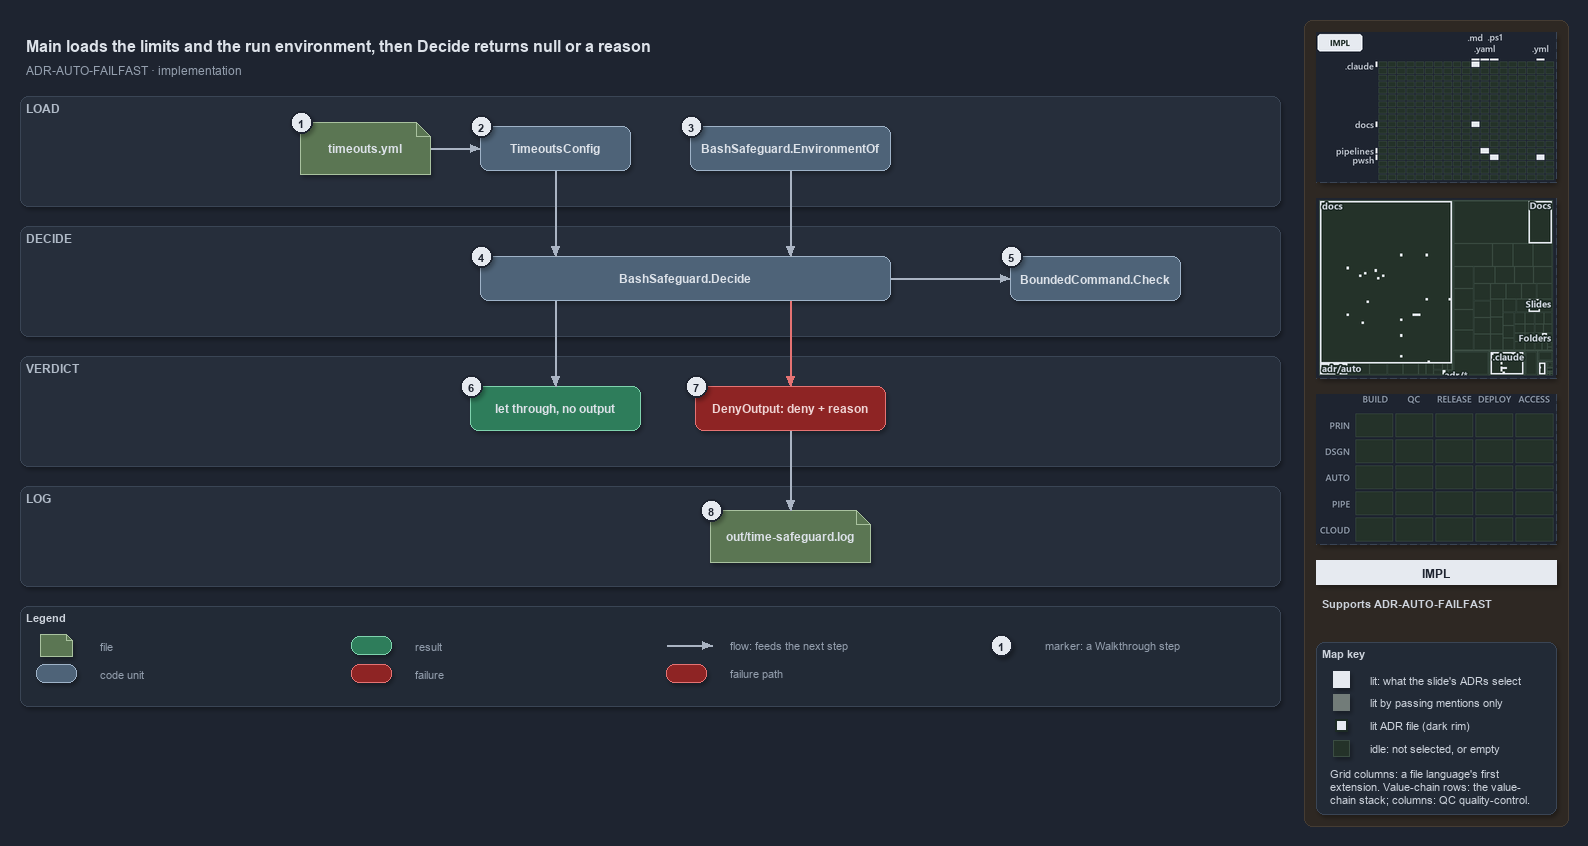

The diagram above was exported from draw.io. Its source (the exported page's mxGraphModel, read from the mxfile embedded in the PNG):
<mxGraphModel dx="1024" dy="768" grid="0" gridSize="10" guides="1" tooltips="1" connect="1" arrows="1" fold="1" page="1" pageScale="1" pageWidth="1572" pageHeight="710" background="#1E2430" math="0" shadow="1">
  <root>
    <mxCell id="0" />
    <mxCell id="1" parent="0" />
    <mxCell id="sidebar-bg" value="" style="rounded=1;arcSize=2;html=1;fillColor=#2E2823;strokeColor=#453C33;shadow=0;" vertex="1" parent="1">
      <mxGeometry x="1304" y="4" width="264" height="806" as="geometry" />
    </mxCell>
    <mxCell id="title" value="Main loads the limits and the run environment, then Decide returns null or a reason" style="text;html=1;align=left;verticalAlign=middle;fontSize=16;fontStyle=1;fontColor=#DDE2E9;" vertex="1" parent="1">
      <mxGeometry x="20" y="14" width="1260" height="30" as="geometry" />
    </mxCell>
    <mxCell id="subtitle" value="ADR-AUTO-FAILFAST &amp;#183; implementation" style="text;html=1;align=left;verticalAlign=middle;fontSize=12;fontColor=#949FAE;" vertex="1" parent="1">
      <mxGeometry x="20" y="44" width="1240" height="20" as="geometry" />
    </mxCell>
    <mxCell id="band-load" value="LOAD" style="rounded=1;html=1;arcSize=3;fillColor=#262E3B;strokeColor=#3A4555;verticalAlign=top;align=left;spacingLeft=8;fontStyle=1;fontSize=12;fontColor=#B0BAC7;" vertex="1" parent="1">
      <mxGeometry x="20" y="80" width="1260" height="110" as="geometry" />
    </mxCell>
    <mxCell id="band-decide" value="DECIDE" style="rounded=1;html=1;arcSize=3;fillColor=#262E3B;strokeColor=#3A4555;verticalAlign=top;align=left;spacingLeft=8;fontStyle=1;fontSize=12;fontColor=#B0BAC7;" vertex="1" parent="1">
      <mxGeometry x="20" y="210" width="1260" height="110" as="geometry" />
    </mxCell>
    <mxCell id="band-verdict" value="VERDICT" style="rounded=1;html=1;arcSize=3;fillColor=#262E3B;strokeColor=#3A4555;verticalAlign=top;align=left;spacingLeft=8;fontStyle=1;fontSize=12;fontColor=#B0BAC7;" vertex="1" parent="1">
      <mxGeometry x="20" y="340" width="1260" height="110" as="geometry" />
    </mxCell>
    <mxCell id="band-log" value="LOG" style="rounded=1;html=1;arcSize=3;fillColor=#262E3B;strokeColor=#3A4555;verticalAlign=top;align=left;spacingLeft=8;fontStyle=1;fontSize=12;fontColor=#B0BAC7;" vertex="1" parent="1">
      <mxGeometry x="20" y="470" width="1260" height="100" as="geometry" />
    </mxCell>
    <mxCell id="g-yml" value="&lt;b&gt;timeouts.yml&lt;/b&gt;" style="shape=note;size=14;whiteSpace=wrap;html=1;fillColor=#5B7653;strokeColor=#A9C29F;fontColor=#DDE2E9;fontSize=12;" vertex="1" parent="1">
      <mxGeometry x="300" y="106" width="130" height="52" as="geometry" />
    </mxCell>
    <mxCell id="g-config" value="&lt;b&gt;TimeoutsConfig&lt;/b&gt;" style="rounded=1;whiteSpace=wrap;html=1;arcSize=20;fillColor=#4E6378;strokeColor=#9FB3C8;fontColor=#DDE2E9;fontSize=12;" vertex="1" parent="1">
      <mxGeometry x="480" y="110" width="150" height="44" as="geometry" />
    </mxCell>
    <mxCell id="g-env" value="&lt;b&gt;BashSafeguard.EnvironmentOf&lt;/b&gt;" style="rounded=1;whiteSpace=wrap;html=1;arcSize=20;fillColor=#4E6378;strokeColor=#9FB3C8;fontColor=#DDE2E9;fontSize=12;" vertex="1" parent="1">
      <mxGeometry x="690" y="110" width="200" height="44" as="geometry" />
    </mxCell>
    <mxCell id="g-decide" value="&lt;b&gt;BashSafeguard.Decide&lt;/b&gt;" style="rounded=1;whiteSpace=wrap;html=1;arcSize=20;fillColor=#4E6378;strokeColor=#9FB3C8;fontColor=#DDE2E9;fontSize=12;" vertex="1" parent="1">
      <mxGeometry x="480" y="240" width="410" height="44" as="geometry" />
    </mxCell>
    <mxCell id="g-check" value="&lt;b&gt;BoundedCommand.Check&lt;/b&gt;" style="rounded=1;whiteSpace=wrap;html=1;arcSize=20;fillColor=#4E6378;strokeColor=#9FB3C8;fontColor=#DDE2E9;fontSize=12;" vertex="1" parent="1">
      <mxGeometry x="1010" y="240" width="170" height="44" as="geometry" />
    </mxCell>
    <mxCell id="g-allow" value="&lt;b&gt;let through, no output&lt;/b&gt;" style="rounded=1;whiteSpace=wrap;html=1;arcSize=20;fillColor=#2E7D5B;strokeColor=#7FD3AE;fontColor=#DDE2E9;fontSize=12;" vertex="1" parent="1">
      <mxGeometry x="470" y="370" width="170" height="44" as="geometry" />
    </mxCell>
    <mxCell id="g-deny" value="&lt;b&gt;DenyOutput: deny + reason&lt;/b&gt;" style="rounded=1;whiteSpace=wrap;html=1;arcSize=20;fillColor=#8E2424;strokeColor=#E57373;fontColor=#EFD4D4;fontSize=12;" vertex="1" parent="1">
      <mxGeometry x="695" y="370" width="190" height="44" as="geometry" />
    </mxCell>
    <mxCell id="g-log" value="&lt;b&gt;out/time-safeguard.log&lt;/b&gt;" style="shape=note;size=14;whiteSpace=wrap;html=1;fillColor=#5B7653;strokeColor=#A9C29F;fontColor=#DDE2E9;fontSize=12;" vertex="1" parent="1">
      <mxGeometry x="710" y="494" width="160" height="52" as="geometry" />
    </mxCell>
    <mxCell id="p-e-yml-config-a" value="" style="text;html=1;strokeColor=none;fillColor=none;" vertex="1" parent="1">
      <mxGeometry x="430" y="132" width="1" height="1" as="geometry" />
    </mxCell>
    <mxCell id="p-e-yml-config-b" value="" style="text;html=1;strokeColor=none;fillColor=none;" vertex="1" parent="1">
      <mxGeometry x="480" y="132" width="1" height="1" as="geometry" />
    </mxCell>
    <mxCell id="e-yml-config" value="" style="edgeStyle=orthogonalEdgeStyle;rounded=1;html=1;fontSize=10;fontColor=#CDD3DC;endArrow=block;strokeColor=#AAB4C3;shadow=0;" edge="1" parent="1" source="p-e-yml-config-a" target="p-e-yml-config-b">
      <mxGeometry relative="1" as="geometry" />
    </mxCell>
    <mxCell id="p-e-config-decide-a" value="" style="text;html=1;strokeColor=none;fillColor=none;" vertex="1" parent="1">
      <mxGeometry x="555" y="154" width="1" height="1" as="geometry" />
    </mxCell>
    <mxCell id="p-e-config-decide-b" value="" style="text;html=1;strokeColor=none;fillColor=none;" vertex="1" parent="1">
      <mxGeometry x="555" y="240" width="1" height="1" as="geometry" />
    </mxCell>
    <mxCell id="e-config-decide" value="" style="edgeStyle=orthogonalEdgeStyle;rounded=1;html=1;fontSize=10;fontColor=#CDD3DC;endArrow=block;strokeColor=#AAB4C3;shadow=0;" edge="1" parent="1" source="p-e-config-decide-a" target="p-e-config-decide-b">
      <mxGeometry relative="1" as="geometry" />
    </mxCell>
    <mxCell id="p-e-env-decide-a" value="" style="text;html=1;strokeColor=none;fillColor=none;" vertex="1" parent="1">
      <mxGeometry x="790" y="154" width="1" height="1" as="geometry" />
    </mxCell>
    <mxCell id="p-e-env-decide-b" value="" style="text;html=1;strokeColor=none;fillColor=none;" vertex="1" parent="1">
      <mxGeometry x="790" y="240" width="1" height="1" as="geometry" />
    </mxCell>
    <mxCell id="e-env-decide" value="" style="edgeStyle=orthogonalEdgeStyle;rounded=1;html=1;fontSize=10;fontColor=#CDD3DC;endArrow=block;strokeColor=#AAB4C3;shadow=0;" edge="1" parent="1" source="p-e-env-decide-a" target="p-e-env-decide-b">
      <mxGeometry relative="1" as="geometry" />
    </mxCell>
    <mxCell id="p-e-decide-check-a" value="" style="text;html=1;strokeColor=none;fillColor=none;" vertex="1" parent="1">
      <mxGeometry x="890" y="262" width="1" height="1" as="geometry" />
    </mxCell>
    <mxCell id="p-e-decide-check-b" value="" style="text;html=1;strokeColor=none;fillColor=none;" vertex="1" parent="1">
      <mxGeometry x="1010" y="262" width="1" height="1" as="geometry" />
    </mxCell>
    <mxCell id="e-decide-check" value="" style="edgeStyle=orthogonalEdgeStyle;rounded=1;html=1;fontSize=10;fontColor=#CDD3DC;endArrow=block;strokeColor=#AAB4C3;shadow=0;" edge="1" parent="1" source="p-e-decide-check-a" target="p-e-decide-check-b">
      <mxGeometry relative="1" as="geometry" />
    </mxCell>
    <mxCell id="p-e-decide-allow-a" value="" style="text;html=1;strokeColor=none;fillColor=none;" vertex="1" parent="1">
      <mxGeometry x="555" y="284" width="1" height="1" as="geometry" />
    </mxCell>
    <mxCell id="p-e-decide-allow-b" value="" style="text;html=1;strokeColor=none;fillColor=none;" vertex="1" parent="1">
      <mxGeometry x="555" y="370" width="1" height="1" as="geometry" />
    </mxCell>
    <mxCell id="e-decide-allow" value="" style="edgeStyle=orthogonalEdgeStyle;rounded=1;html=1;fontSize=10;fontColor=#CDD3DC;endArrow=block;strokeColor=#AAB4C3;shadow=0;" edge="1" parent="1" source="p-e-decide-allow-a" target="p-e-decide-allow-b">
      <mxGeometry relative="1" as="geometry" />
    </mxCell>
    <mxCell id="p-e-decide-deny-a" value="" style="text;html=1;strokeColor=none;fillColor=none;" vertex="1" parent="1">
      <mxGeometry x="790" y="284" width="1" height="1" as="geometry" />
    </mxCell>
    <mxCell id="p-e-decide-deny-b" value="" style="text;html=1;strokeColor=none;fillColor=none;" vertex="1" parent="1">
      <mxGeometry x="790" y="370" width="1" height="1" as="geometry" />
    </mxCell>
    <mxCell id="e-decide-deny" value="" style="edgeStyle=orthogonalEdgeStyle;rounded=1;html=1;fontSize=10;fontColor=#CDD3DC;endArrow=block;strokeColor=#E57373;shadow=0;" edge="1" parent="1" source="p-e-decide-deny-a" target="p-e-decide-deny-b">
      <mxGeometry relative="1" as="geometry" />
    </mxCell>
    <mxCell id="p-e-deny-log-a" value="" style="text;html=1;strokeColor=none;fillColor=none;" vertex="1" parent="1">
      <mxGeometry x="790" y="414" width="1" height="1" as="geometry" />
    </mxCell>
    <mxCell id="p-e-deny-log-b" value="" style="text;html=1;strokeColor=none;fillColor=none;" vertex="1" parent="1">
      <mxGeometry x="790" y="494" width="1" height="1" as="geometry" />
    </mxCell>
    <mxCell id="e-deny-log" value="" style="edgeStyle=orthogonalEdgeStyle;rounded=1;html=1;fontSize=10;fontColor=#CDD3DC;endArrow=block;strokeColor=#AAB4C3;shadow=0;" edge="1" parent="1" source="p-e-deny-log-a" target="p-e-deny-log-b">
      <mxGeometry relative="1" as="geometry" />
    </mxCell>
    <mxCell id="mark-1" value="1" style="ellipse;html=1;fillColor=#E6EAF0;strokeColor=#1E2430;strokeWidth=2;fontColor=#1E2430;fontStyle=1;fontSize=11;" vertex="1" parent="1">
      <mxGeometry x="290" y="95" width="22" height="22" as="geometry" />
    </mxCell>
    <mxCell id="mark-2" value="2" style="ellipse;html=1;fillColor=#E6EAF0;strokeColor=#1E2430;strokeWidth=2;fontColor=#1E2430;fontStyle=1;fontSize=11;" vertex="1" parent="1">
      <mxGeometry x="470" y="99" width="22" height="22" as="geometry" />
    </mxCell>
    <mxCell id="mark-3" value="3" style="ellipse;html=1;fillColor=#E6EAF0;strokeColor=#1E2430;strokeWidth=2;fontColor=#1E2430;fontStyle=1;fontSize=11;" vertex="1" parent="1">
      <mxGeometry x="680" y="99" width="22" height="22" as="geometry" />
    </mxCell>
    <mxCell id="mark-4" value="4" style="ellipse;html=1;fillColor=#E6EAF0;strokeColor=#1E2430;strokeWidth=2;fontColor=#1E2430;fontStyle=1;fontSize=11;" vertex="1" parent="1">
      <mxGeometry x="470" y="229" width="22" height="22" as="geometry" />
    </mxCell>
    <mxCell id="mark-5" value="5" style="ellipse;html=1;fillColor=#E6EAF0;strokeColor=#1E2430;strokeWidth=2;fontColor=#1E2430;fontStyle=1;fontSize=11;" vertex="1" parent="1">
      <mxGeometry x="1000" y="229" width="22" height="22" as="geometry" />
    </mxCell>
    <mxCell id="mark-6" value="6" style="ellipse;html=1;fillColor=#E6EAF0;strokeColor=#1E2430;strokeWidth=2;fontColor=#1E2430;fontStyle=1;fontSize=11;" vertex="1" parent="1">
      <mxGeometry x="460" y="359" width="22" height="22" as="geometry" />
    </mxCell>
    <mxCell id="mark-7" value="7" style="ellipse;html=1;fillColor=#E6EAF0;strokeColor=#1E2430;strokeWidth=2;fontColor=#1E2430;fontStyle=1;fontSize=11;" vertex="1" parent="1">
      <mxGeometry x="685" y="359" width="22" height="22" as="geometry" />
    </mxCell>
    <mxCell id="mark-8" value="8" style="ellipse;html=1;fillColor=#E6EAF0;strokeColor=#1E2430;strokeWidth=2;fontColor=#1E2430;fontStyle=1;fontSize=11;" vertex="1" parent="1">
      <mxGeometry x="700" y="483" width="22" height="22" as="geometry" />
    </mxCell>
    <mxCell id="legend" value="&lt;b&gt;Legend&lt;/b&gt;" style="rounded=1;whiteSpace=wrap;html=1;arcSize=6;fillColor=#222A36;strokeColor=#3A4555;align=left;verticalAlign=top;spacing=8;fontSize=11;fontColor=#CDD3DC;" vertex="1" parent="1">
      <mxGeometry x="20" y="590" width="1260" height="100" as="geometry" />
    </mxCell>
    <mxCell id="lg-0" value="" style="shape=note;size=6;html=1;fillColor=#5B7653;strokeColor=#A9C29F;" vertex="1" parent="1">
      <mxGeometry x="40" y="618" width="32" height="22" as="geometry" />
    </mxCell>
    <mxCell id="lg-0-t" value="file" style="text;html=1;align=left;verticalAlign=middle;fontSize=11;fontColor=#949FAE;" vertex="1" parent="1">
      <mxGeometry x="94" y="619" width="245" height="20" as="geometry" />
    </mxCell>
    <mxCell id="lg-1" value="" style="rounded=1;html=1;arcSize=20;fillColor=#4E6378;strokeColor=#9FB3C8;" vertex="1" parent="1">
      <mxGeometry x="36" y="648" width="40" height="18" as="geometry" />
    </mxCell>
    <mxCell id="lg-1-t" value="code unit" style="text;html=1;align=left;verticalAlign=middle;fontSize=11;fontColor=#949FAE;" vertex="1" parent="1">
      <mxGeometry x="94" y="647" width="245" height="20" as="geometry" />
    </mxCell>
    <mxCell id="lg-2" value="" style="rounded=1;html=1;arcSize=20;fillColor=#2E7D5B;strokeColor=#7FD3AE;" vertex="1" parent="1">
      <mxGeometry x="351" y="620" width="40" height="18" as="geometry" />
    </mxCell>
    <mxCell id="lg-2-t" value="result" style="text;html=1;align=left;verticalAlign=middle;fontSize=11;fontColor=#949FAE;" vertex="1" parent="1">
      <mxGeometry x="409" y="619" width="245" height="20" as="geometry" />
    </mxCell>
    <mxCell id="lg-3" value="" style="rounded=1;html=1;arcSize=20;fillColor=#8E2424;strokeColor=#E57373;" vertex="1" parent="1">
      <mxGeometry x="351" y="648" width="40" height="18" as="geometry" />
    </mxCell>
    <mxCell id="lg-3-t" value="failure" style="text;html=1;align=left;verticalAlign=middle;fontSize=11;fontColor=#949FAE;" vertex="1" parent="1">
      <mxGeometry x="409" y="647" width="245" height="20" as="geometry" />
    </mxCell>
    <mxCell id="lg-4-a" value="" style="text;html=1;strokeColor=none;fillColor=none;" vertex="1" parent="1">
      <mxGeometry x="666" y="629" width="1" height="1" as="geometry" />
    </mxCell>
    <mxCell id="lg-4-b" value="" style="text;html=1;strokeColor=none;fillColor=none;" vertex="1" parent="1">
      <mxGeometry x="712" y="629" width="1" height="1" as="geometry" />
    </mxCell>
    <mxCell id="lg-4" value="" style="edgeStyle=orthogonalEdgeStyle;rounded=1;html=1;fontSize=10;fontColor=#CDD3DC;endArrow=block;strokeColor=#AAB4C3;shadow=0;" edge="1" parent="1" source="lg-4-a" target="lg-4-b">
      <mxGeometry relative="1" as="geometry" />
    </mxCell>
    <mxCell id="lg-4-t" value="flow: feeds the next step" style="text;html=1;align=left;verticalAlign=middle;fontSize=11;fontColor=#949FAE;" vertex="1" parent="1">
      <mxGeometry x="724" y="619" width="245" height="20" as="geometry" />
    </mxCell>
    <mxCell id="lg-5" value="" style="rounded=1;html=1;arcSize=20;fillColor=#8E2424;strokeColor=#E57373;" vertex="1" parent="1">
      <mxGeometry x="666" y="648" width="40" height="18" as="geometry" />
    </mxCell>
    <mxCell id="lg-5-t" value="failure path" style="text;html=1;align=left;verticalAlign=middle;fontSize=11;fontColor=#949FAE;" vertex="1" parent="1">
      <mxGeometry x="724" y="647" width="245" height="20" as="geometry" />
    </mxCell>
    <mxCell id="lg-6" value="1" style="ellipse;html=1;fillColor=#E6EAF0;strokeColor=#1E2430;strokeWidth=2;fontColor=#1E2430;fontStyle=1;fontSize=11;" vertex="1" parent="1">
      <mxGeometry x="990" y="618" width="22" height="22" as="geometry" />
    </mxCell>
    <mxCell id="lg-6-t" value="marker: a Walkthrough step" style="text;html=1;align=left;verticalAlign=middle;fontSize=11;fontColor=#949FAE;" vertex="1" parent="1">
      <mxGeometry x="1039" y="619" width="245" height="20" as="geometry" />
    </mxCell>
    <mxCell id="minimap-grid" value="" style="shape=image;imageAspect=0;rounded=1;arcSize=4;whiteSpace=wrap;html=1;fillColor=#262E3B;strokeColor=#3A4555;dashed=1;fontColor=#949FAE;fontSize=11;image=data:image/png,(base64 omitted: 10296 chars);" vertex="1" parent="1">
      <mxGeometry x="1316" y="16" width="240" height="150" as="geometry" />
    </mxCell>
    <mxCell id="minimap-tree" value="" style="shape=image;imageAspect=0;rounded=1;arcSize=4;whiteSpace=wrap;html=1;fillColor=#262E3B;strokeColor=#3A4555;dashed=1;fontColor=#949FAE;fontSize=11;image=data:image/png,(base64 omitted: 15924 chars);" vertex="1" parent="1">
      <mxGeometry x="1316" y="182" width="240" height="180" as="geometry" />
    </mxCell>
    <mxCell id="minimap-chain" value="" style="shape=image;imageAspect=0;rounded=1;arcSize=4;whiteSpace=wrap;html=1;fillColor=#262E3B;strokeColor=#3A4555;dashed=1;fontColor=#949FAE;fontSize=11;image=data:image/png,(base64 omitted: 11912 chars);" vertex="1" parent="1">
      <mxGeometry x="1316" y="378" width="240" height="150" as="geometry" />
    </mxCell>
    <mxCell id="lens-badge" value="IMPL" style="rounded=0;whiteSpace=wrap;html=1;align=center;verticalAlign=middle;fontSize=12;fontStyle=1;fontColor=#1E2430;fillColor=#E6EAF0;strokeColor=none;" vertex="1" parent="1">
      <mxGeometry x="1316" y="544" width="240" height="24" as="geometry" />
    </mxCell>
    <mxCell id="supports" value="&lt;b&gt;Supports&lt;/b&gt; ADR-AUTO-FAILFAST" style="text;html=1;whiteSpace=wrap;align=left;verticalAlign=top;fontSize=11;fontColor=#CDD3DC;" vertex="1" parent="1">
      <mxGeometry x="1316" y="576" width="240" height="38" as="geometry" />
    </mxCell>
    <mxCell id="mapkey" value="&lt;b&gt;Map key&lt;/b&gt;" style="rounded=1;arcSize=6;whiteSpace=wrap;html=1;align=left;verticalAlign=top;fontSize=11;fontColor=#CDD3DC;fillColor=#222A36;strokeColor=#3A4555;spacingLeft=8;spacingTop=2;" vertex="1" parent="1">
      <mxGeometry x="1316" y="626" width="240" height="172" as="geometry" />
    </mxCell>
    <mxCell id="mapkey-lit" value="" style="rounded=0;html=1;fillColor=#E6EAF0;strokeColor=#E6EAF0;" vertex="1" parent="1">
      <mxGeometry x="1333.0" y="655.0" width="16" height="16" as="geometry" />
    </mxCell>
    <mxCell id="mapkey-lit-text" value="lit: what the slide's ADRs select" style="text;html=1;align=left;verticalAlign=middle;fontSize=11;fontColor=#CDD3DC;" vertex="1" parent="1">
      <mxGeometry x="1364" y="653" width="184" height="20" as="geometry" />
    </mxCell>
    <mxCell id="mapkey-touched" value="" style="rounded=0;html=1;fillColor=#727C79;strokeColor=#727C79;" vertex="1" parent="1">
      <mxGeometry x="1333.0" y="678.0" width="16" height="16" as="geometry" />
    </mxCell>
    <mxCell id="mapkey-touched-text" value="lit by passing mentions only" style="text;html=1;align=left;verticalAlign=middle;fontSize=11;fontColor=#CDD3DC;" vertex="1" parent="1">
      <mxGeometry x="1364" y="676" width="184" height="20" as="geometry" />
    </mxCell>
    <mxCell id="mapkey-adr" value="" style="rounded=0;html=1;fillColor=#E6EAF0;strokeColor=#1C2A24;strokeWidth=2;" vertex="1" parent="1">
      <mxGeometry x="1335.0" y="703.0" width="12" height="12" as="geometry" />
    </mxCell>
    <mxCell id="mapkey-adr-text" value="lit ADR file (dark rim)" style="text;html=1;align=left;verticalAlign=middle;fontSize=11;fontColor=#CDD3DC;" vertex="1" parent="1">
      <mxGeometry x="1364" y="699" width="184" height="20" as="geometry" />
    </mxCell>
    <mxCell id="mapkey-idle" value="" style="rounded=0;html=1;fillColor=#243229;strokeColor=#3B4D43;" vertex="1" parent="1">
      <mxGeometry x="1333.0" y="724.0" width="16" height="16" as="geometry" />
    </mxCell>
    <mxCell id="mapkey-idle-text" value="idle: not selected, or empty" style="text;html=1;align=left;verticalAlign=middle;fontSize=11;fontColor=#CDD3DC;" vertex="1" parent="1">
      <mxGeometry x="1364" y="722" width="184" height="20" as="geometry" />
    </mxCell>
    <mxCell id="mapkey-codes" value="Grid columns: a file language's first&lt;br&gt;extension. Value-chain rows: the value-&lt;br&gt;chain stack; columns: QC quality-control." style="text;html=1;align=left;verticalAlign=top;whiteSpace=wrap;fontSize=11;fontColor=#CDD3DC;" vertex="1" parent="1">
      <mxGeometry x="1324" y="746" width="224" height="46" as="geometry" />
    </mxCell>
  </root>
</mxGraphModel>